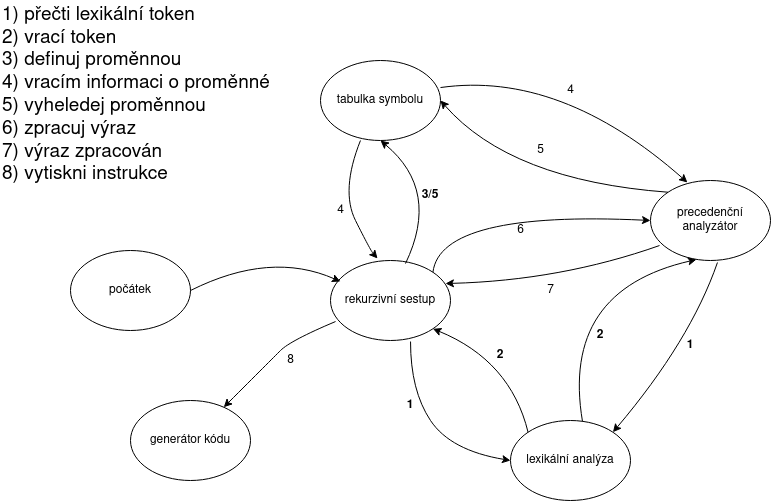

The diagram above was exported from draw.io. Its source (the exported page's mxGraphModel, read from the mxfile embedded in the PNG):
<mxGraphModel dx="1350" dy="793" grid="1" gridSize="10" guides="1" tooltips="1" connect="1" arrows="1" fold="1" page="1" pageScale="1" pageWidth="827" pageHeight="1169" math="0" shadow="0">
  <root>
    <mxCell id="0" />
    <mxCell id="1" parent="0" />
    <mxCell id="pAs20QGtX5RAUOm5_R2k-2" value="rekurzivní sestup" style="ellipse;whiteSpace=wrap;html=1;" parent="1" vertex="1">
      <mxGeometry x="370" y="290" width="120" height="80" as="geometry" />
    </mxCell>
    <mxCell id="pAs20QGtX5RAUOm5_R2k-3" value="tabulka symbolu" style="ellipse;whiteSpace=wrap;html=1;" parent="1" vertex="1">
      <mxGeometry x="360" y="90" width="120" height="80" as="geometry" />
    </mxCell>
    <mxCell id="pAs20QGtX5RAUOm5_R2k-4" value="precedenční analyzátor" style="ellipse;whiteSpace=wrap;html=1;" parent="1" vertex="1">
      <mxGeometry x="690" y="210" width="120" height="80" as="geometry" />
    </mxCell>
    <mxCell id="pAs20QGtX5RAUOm5_R2k-5" value="&lt;span&gt;počátek&lt;/span&gt;" style="ellipse;whiteSpace=wrap;html=1;" parent="1" vertex="1">
      <mxGeometry x="110" y="280" width="120" height="80" as="geometry" />
    </mxCell>
    <mxCell id="pAs20QGtX5RAUOm5_R2k-6" value="generátor kódu" style="ellipse;whiteSpace=wrap;html=1;" parent="1" vertex="1">
      <mxGeometry x="170" y="430" width="120" height="80" as="geometry" />
    </mxCell>
    <mxCell id="pAs20QGtX5RAUOm5_R2k-7" value="lexikální analýza" style="ellipse;whiteSpace=wrap;html=1;" parent="1" vertex="1">
      <mxGeometry x="550" y="450" width="120" height="80" as="geometry" />
    </mxCell>
    <mxCell id="pAs20QGtX5RAUOm5_R2k-8" value="" style="curved=1;endArrow=classic;html=1;rounded=0;entryX=0.392;entryY=-0.025;entryDx=0;entryDy=0;entryPerimeter=0;exitX=0.333;exitY=1;exitDx=0;exitDy=0;exitPerimeter=0;" parent="1" source="pAs20QGtX5RAUOm5_R2k-3" target="pAs20QGtX5RAUOm5_R2k-2" edge="1">
      <mxGeometry width="50" height="50" relative="1" as="geometry">
        <mxPoint x="410" y="330" as="sourcePoint" />
        <mxPoint x="460" y="280" as="targetPoint" />
        <Array as="points">
          <mxPoint x="380" y="220" />
          <mxPoint x="410" y="280" />
        </Array>
      </mxGeometry>
    </mxCell>
    <mxCell id="pAs20QGtX5RAUOm5_R2k-9" value="" style="curved=1;endArrow=classic;html=1;rounded=0;entryX=0;entryY=0.5;entryDx=0;entryDy=0;exitX=1;exitY=0;exitDx=0;exitDy=0;" parent="1" source="pAs20QGtX5RAUOm5_R2k-2" target="pAs20QGtX5RAUOm5_R2k-4" edge="1">
      <mxGeometry width="50" height="50" relative="1" as="geometry">
        <mxPoint x="509.96000000000004" y="181" as="sourcePoint" />
        <mxPoint x="517.04" y="299" as="targetPoint" />
        <Array as="points">
          <mxPoint x="480" y="240" />
        </Array>
      </mxGeometry>
    </mxCell>
    <mxCell id="pAs20QGtX5RAUOm5_R2k-12" value="" style="curved=1;endArrow=classic;html=1;rounded=0;entryX=0.958;entryY=0.288;entryDx=0;entryDy=0;exitX=0.075;exitY=0.813;exitDx=0;exitDy=0;exitPerimeter=0;entryPerimeter=0;" parent="1" source="pAs20QGtX5RAUOm5_R2k-4" target="pAs20QGtX5RAUOm5_R2k-2" edge="1">
      <mxGeometry width="50" height="50" relative="1" as="geometry">
        <mxPoint x="458" y="298" as="sourcePoint" />
        <mxPoint x="665.04" y="237.03999999999996" as="targetPoint" />
        <Array as="points">
          <mxPoint x="600" y="310" />
        </Array>
      </mxGeometry>
    </mxCell>
    <mxCell id="pAs20QGtX5RAUOm5_R2k-15" value="" style="curved=1;endArrow=classic;html=1;rounded=0;entryX=0.308;entryY=0.025;entryDx=0;entryDy=0;exitX=1;exitY=0.338;exitDx=0;exitDy=0;entryPerimeter=0;exitPerimeter=0;" parent="1" source="pAs20QGtX5RAUOm5_R2k-3" target="pAs20QGtX5RAUOm5_R2k-4" edge="1">
      <mxGeometry width="50" height="50" relative="1" as="geometry">
        <mxPoint x="450" y="180" as="sourcePoint" />
        <mxPoint x="449.96000000000004" y="299.03999999999996" as="targetPoint" />
        <Array as="points">
          <mxPoint x="600" y="100" />
        </Array>
      </mxGeometry>
    </mxCell>
    <mxCell id="pAs20QGtX5RAUOm5_R2k-16" value="" style="curved=1;endArrow=classic;html=1;rounded=0;entryX=1;entryY=0.5;entryDx=0;entryDy=0;exitX=0;exitY=0;exitDx=0;exitDy=0;" parent="1" source="pAs20QGtX5RAUOm5_R2k-4" target="pAs20QGtX5RAUOm5_R2k-3" edge="1">
      <mxGeometry width="50" height="50" relative="1" as="geometry">
        <mxPoint x="429.96000000000004" y="180" as="sourcePoint" />
        <mxPoint x="427.03999999999996" y="298" as="targetPoint" />
        <Array as="points">
          <mxPoint x="550" y="210" />
        </Array>
      </mxGeometry>
    </mxCell>
    <mxCell id="pAs20QGtX5RAUOm5_R2k-17" value="" style="curved=1;endArrow=classic;html=1;rounded=0;entryX=1;entryY=0;entryDx=0;entryDy=0;exitX=0.558;exitY=1.025;exitDx=0;exitDy=0;exitPerimeter=0;" parent="1" source="pAs20QGtX5RAUOm5_R2k-4" target="pAs20QGtX5RAUOm5_R2k-7" edge="1">
      <mxGeometry width="50" height="50" relative="1" as="geometry">
        <mxPoint x="669" y="275.03999999999996" as="sourcePoint" />
        <mxPoint x="494.96000000000004" y="323.03999999999996" as="targetPoint" />
        <Array as="points">
          <mxPoint x="730" y="370" />
        </Array>
      </mxGeometry>
    </mxCell>
    <mxCell id="pAs20QGtX5RAUOm5_R2k-18" value="" style="curved=1;endArrow=classic;html=1;rounded=0;entryX=0.383;entryY=0.988;entryDx=0;entryDy=0;exitX=0.6;exitY=0.013;exitDx=0;exitDy=0;entryPerimeter=0;exitPerimeter=0;" parent="1" source="pAs20QGtX5RAUOm5_R2k-7" target="pAs20QGtX5RAUOm5_R2k-4" edge="1">
      <mxGeometry width="50" height="50" relative="1" as="geometry">
        <mxPoint x="482.42640687119274" y="311.7157287525382" as="sourcePoint" />
        <mxPoint x="660" y="250" as="targetPoint" />
        <Array as="points">
          <mxPoint x="600" y="320" />
        </Array>
      </mxGeometry>
    </mxCell>
    <mxCell id="pAs20QGtX5RAUOm5_R2k-19" value="" style="curved=1;endArrow=classic;html=1;rounded=0;entryX=0;entryY=0.5;entryDx=0;entryDy=0;exitX=0.667;exitY=1.013;exitDx=0;exitDy=0;exitPerimeter=0;" parent="1" source="pAs20QGtX5RAUOm5_R2k-2" target="pAs20QGtX5RAUOm5_R2k-7" edge="1">
      <mxGeometry width="50" height="50" relative="1" as="geometry">
        <mxPoint x="490.00000000000006" y="380" as="sourcePoint" />
        <mxPoint x="487.08" y="498" as="targetPoint" />
        <Array as="points">
          <mxPoint x="450" y="420" />
          <mxPoint x="490" y="480" />
        </Array>
      </mxGeometry>
    </mxCell>
    <mxCell id="pAs20QGtX5RAUOm5_R2k-21" value="" style="curved=1;endArrow=classic;html=1;rounded=0;entryX=1;entryY=1;entryDx=0;entryDy=0;exitX=0;exitY=0;exitDx=0;exitDy=0;" parent="1" source="pAs20QGtX5RAUOm5_R2k-7" target="pAs20QGtX5RAUOm5_R2k-2" edge="1">
      <mxGeometry width="50" height="50" relative="1" as="geometry">
        <mxPoint x="632" y="461.03999999999996" as="sourcePoint" />
        <mxPoint x="705.96" y="289.03999999999996" as="targetPoint" />
        <Array as="points">
          <mxPoint x="550" y="390" />
        </Array>
      </mxGeometry>
    </mxCell>
    <mxCell id="pAs20QGtX5RAUOm5_R2k-22" value="" style="curved=1;endArrow=classic;html=1;rounded=0;exitX=0.042;exitY=0.763;exitDx=0;exitDy=0;exitPerimeter=0;" parent="1" source="pAs20QGtX5RAUOm5_R2k-2" target="pAs20QGtX5RAUOm5_R2k-6" edge="1">
      <mxGeometry width="50" height="50" relative="1" as="geometry">
        <mxPoint x="319.96000000000004" y="350" as="sourcePoint" />
        <mxPoint x="317.03999999999996" y="468" as="targetPoint" />
        <Array as="points">
          <mxPoint x="330" y="370" />
          <mxPoint x="310" y="390" />
        </Array>
      </mxGeometry>
    </mxCell>
    <mxCell id="pAs20QGtX5RAUOm5_R2k-23" value="" style="curved=1;endArrow=classic;html=1;rounded=0;entryX=0.083;entryY=0.263;entryDx=0;entryDy=0;exitX=1;exitY=0.5;exitDx=0;exitDy=0;entryPerimeter=0;" parent="1" source="pAs20QGtX5RAUOm5_R2k-5" target="pAs20QGtX5RAUOm5_R2k-2" edge="1">
      <mxGeometry width="50" height="50" relative="1" as="geometry">
        <mxPoint x="270" y="220" as="sourcePoint" />
        <mxPoint x="269.96000000000004" y="339.03999999999996" as="targetPoint" />
        <Array as="points">
          <mxPoint x="310" y="280" />
        </Array>
      </mxGeometry>
    </mxCell>
    <mxCell id="pAs20QGtX5RAUOm5_R2k-24" value="" style="curved=1;endArrow=classic;html=1;rounded=0;entryX=0.5;entryY=1;entryDx=0;entryDy=0;exitX=0.625;exitY=0.038;exitDx=0;exitDy=0;exitPerimeter=0;" parent="1" source="pAs20QGtX5RAUOm5_R2k-2" target="pAs20QGtX5RAUOm5_R2k-3" edge="1">
      <mxGeometry width="50" height="50" relative="1" as="geometry">
        <mxPoint x="535.1435931288073" y="289.99572875253807" as="sourcePoint" />
        <mxPoint x="439.99640687119273" y="186.5642712474618" as="targetPoint" />
        <Array as="points">
          <mxPoint x="480" y="220" />
        </Array>
      </mxGeometry>
    </mxCell>
    <mxCell id="pAs20QGtX5RAUOm5_R2k-29" value="&lt;b&gt;1&lt;/b&gt;" style="text;html=1;strokeColor=none;fillColor=none;align=center;verticalAlign=middle;whiteSpace=wrap;rounded=0;" parent="1" vertex="1">
      <mxGeometry x="420" y="420" width="60" height="30" as="geometry" />
    </mxCell>
    <mxCell id="2" value="&lt;b&gt;1&lt;/b&gt;" style="text;html=1;strokeColor=none;fillColor=none;align=center;verticalAlign=middle;whiteSpace=wrap;rounded=0;" parent="1" vertex="1">
      <mxGeometry x="700" y="360" width="60" height="30" as="geometry" />
    </mxCell>
    <mxCell id="3" value="&lt;b&gt;2&lt;/b&gt;" style="text;html=1;strokeColor=none;fillColor=none;align=center;verticalAlign=middle;whiteSpace=wrap;rounded=0;" parent="1" vertex="1">
      <mxGeometry x="510" y="370" width="60" height="30" as="geometry" />
    </mxCell>
    <mxCell id="4" value="&lt;b&gt;2&lt;/b&gt;" style="text;html=1;strokeColor=none;fillColor=none;align=center;verticalAlign=middle;whiteSpace=wrap;rounded=0;" parent="1" vertex="1">
      <mxGeometry x="610" y="350" width="60" height="30" as="geometry" />
    </mxCell>
    <mxCell id="5" value="1) přečti lexikální token&lt;br style=&quot;font-size: 19px&quot;&gt;2) vrací token&lt;br style=&quot;font-size: 19px&quot;&gt;3) definuj proměnnou&lt;br style=&quot;font-size: 19px&quot;&gt;4) vracím informaci o proměnné&lt;br style=&quot;font-size: 19px&quot;&gt;5) vyheledej proměnnou&lt;br style=&quot;font-size: 19px&quot;&gt;6) zpracuj výraz&lt;br style=&quot;font-size: 19px&quot;&gt;7) výraz zpracován&lt;br style=&quot;font-size: 19px&quot;&gt;8) vytiskni instrukce" style="text;html=1;align=left;verticalAlign=middle;resizable=0;points=[];autosize=1;strokeColor=none;fontSize=19;" parent="1" vertex="1">
      <mxGeometry x="40" y="30" width="280" height="190" as="geometry" />
    </mxCell>
    <mxCell id="7" value="&lt;b&gt;3/5&lt;/b&gt;" style="text;html=1;strokeColor=none;fillColor=none;align=center;verticalAlign=middle;whiteSpace=wrap;rounded=0;" parent="1" vertex="1">
      <mxGeometry x="440" y="210" width="60" height="30" as="geometry" />
    </mxCell>
    <mxCell id="8" value="4&lt;br&gt;" style="text;html=1;align=center;verticalAlign=middle;resizable=0;points=[];autosize=1;strokeColor=none;" parent="1" vertex="1">
      <mxGeometry x="370" y="230" width="20" height="20" as="geometry" />
    </mxCell>
    <mxCell id="11" value="4&lt;br&gt;" style="text;html=1;align=center;verticalAlign=middle;resizable=0;points=[];autosize=1;strokeColor=none;" parent="1" vertex="1">
      <mxGeometry x="600" y="110" width="20" height="20" as="geometry" />
    </mxCell>
    <mxCell id="12" value="5" style="text;html=1;align=center;verticalAlign=middle;resizable=0;points=[];autosize=1;strokeColor=none;" parent="1" vertex="1">
      <mxGeometry x="570" y="170" width="20" height="20" as="geometry" />
    </mxCell>
    <mxCell id="13" value="6" style="text;html=1;align=center;verticalAlign=middle;resizable=0;points=[];autosize=1;strokeColor=none;" parent="1" vertex="1">
      <mxGeometry x="550" y="250" width="20" height="20" as="geometry" />
    </mxCell>
    <mxCell id="14" value="7" style="text;html=1;align=center;verticalAlign=middle;resizable=0;points=[];autosize=1;strokeColor=none;" parent="1" vertex="1">
      <mxGeometry x="580" y="310" width="20" height="20" as="geometry" />
    </mxCell>
    <mxCell id="15" value="8" style="text;html=1;align=center;verticalAlign=middle;resizable=0;points=[];autosize=1;strokeColor=none;" parent="1" vertex="1">
      <mxGeometry x="320" y="380" width="20" height="20" as="geometry" />
    </mxCell>
  </root>
</mxGraphModel>